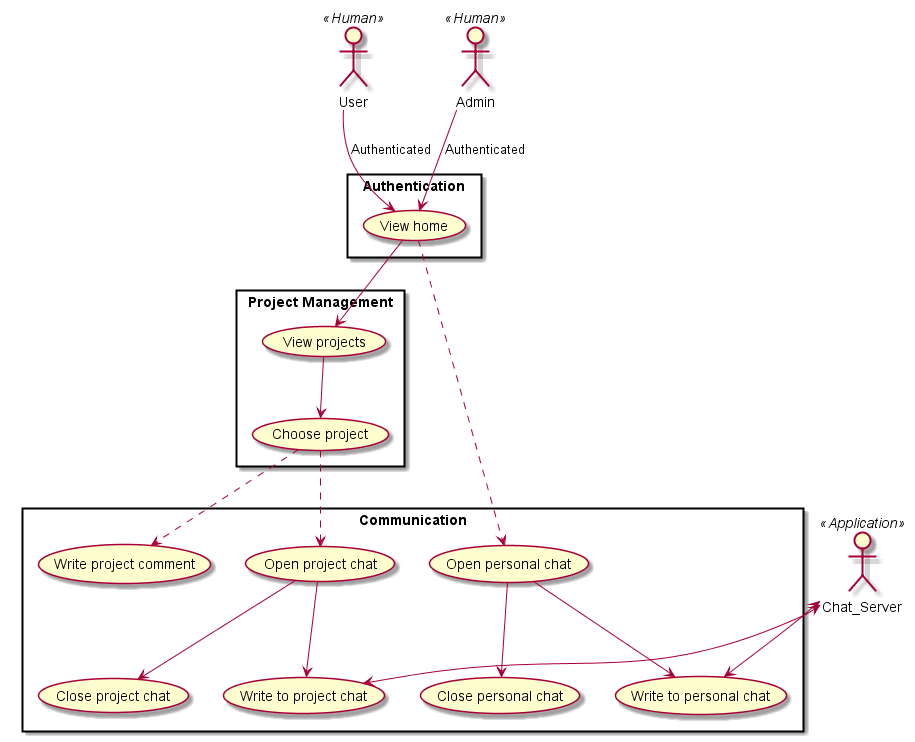

The diagram above was rendered by PlantUML. Its source (embedded in the PNG):
@startuml
'left to right direction

actor User << Human >>
actor Admin << Human >>
actor Chat_Server << Application >>

rectangle "Authentication" {
    User --> (View home) : Authenticated
    Admin --> (View home) : Authenticated
}

rectangle "Project Management" {
    (View home) --> (View projects)
    (View projects) --> (Choose project)
}

rectangle "Communication" {
    (Choose project) ..> (Write project comment) 
    (Choose project) ..> (Open project chat) 
        (Open project chat) --> (Write to project chat)
        (Open project chat) --> (Close project chat)
    (View home) ..> (Open personal chat) 
        (Open personal chat) --> (Write to personal chat)
        (Open personal chat) --> (Close personal chat)
}

Chat_Server <--> (Write to personal chat)
Chat_Server <--> (Write to project chat)
@enduml